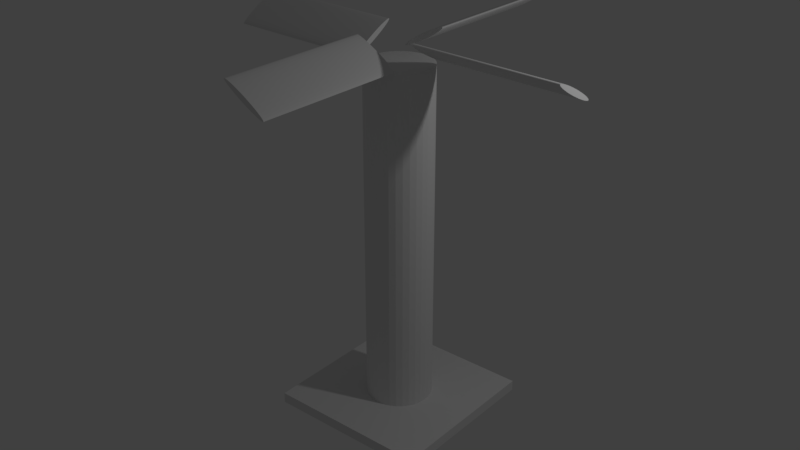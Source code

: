 # Source: AnimatedFan.blend  (saved by Blender 2.79.0; exported with 4.5.12 LTS)
import bpy
from mathutils import Matrix  # noqa: F401  (used for matrix-valued properties, if any)

bpy.ops.wm.read_factory_settings(use_empty=True)
scene = bpy.context.scene
scene.name = 'Scene'

# ---- collections
col_collection_1 = bpy.data.collections.new('Collection 1'); scene.collection.children.link(col_collection_1)

# ---- world
world_world = bpy.data.worlds.new('World'); scene.world = world_world
world_world.color = (0.05088, 0.05088, 0.05088)
world_world.use_sun_shadow = False
world_world.sun_shadow_jitter_overblur = 0.0
world_world.cycles.sampling_method = 'MANUAL'

# ---- lights
light_lamp = bpy.data.lights.new('Lamp', 'POINT')
light_lamp.transmission_factor = 0.0
light_lamp.cutoff_distance = 30.0
light_lamp.energy = 100.0
light_lamp.shadow_buffer_clip_start = 1.001
light_lamp.shadow_soft_size = 0.1
light_lamp.shadow_maximum_resolution = 0.006
light_lamp.use_absolute_resolution = True

# ---- meshes
me_cube = bpy.data.meshes.new('Cube')
me_cube.from_pydata([(-1.0, -1.0, -1.0), (-1.0, -1.0, 1.0), (-1.0, 1.0, -1.0), (-1.0, 1.0, 1.0), (1.0, -1.0, -1.0), (1.0, -1.0, 1.0), (1.0, 1.0, -1.0), (1.0, 1.0, 1.0)], [], [(0, 1, 3, 2), (2, 3, 7, 6), (6, 7, 5, 4), (4, 5, 1, 0), (2, 6, 4, 0), (7, 3, 1, 5)])
me_cube.use_remesh_preserve_volume = False
me_cube.use_remesh_preserve_attributes = False
me_cube.use_mirror_vertex_groups = False
me_cube.update()
me_cylinder_001 = bpy.data.meshes.new('Cylinder.001')
me_cylinder_001.from_pydata([(0.0, 1.0, -5.0), (0.0, 1.0, 1.0), (0.1951, 0.9808, -5.0), (0.1951, 0.9808, 1.0), (0.3827, 0.9239, -5.0), (0.3827, 0.9239, 1.0), (0.5556, 0.8315, -5.0), (0.5556, 0.8315, 1.0), (0.7071, 0.7071, -5.0), (0.7071, 0.7071, 1.0), (0.8315, 0.5556, -5.0), (0.8315, 0.5556, 1.0), (0.9239, 0.3827, -5.0), (0.9239, 0.3827, 1.0), (0.9808, 0.1951, -5.0), (0.9808, 0.1951, 1.0), (1.0, 7.55e-08, -5.0), (1.0, 7.55e-08, 1.0), (0.9808, -0.1951, -5.0), (0.9808, -0.1951, 1.0), (0.9239, -0.3827, -5.0), (0.9239, -0.3827, 1.0), (0.8315, -0.5556, -5.0), (0.8315, -0.5556, 1.0), (0.7071, -0.7071, -5.0), (0.7071, -0.7071, 1.0), (0.5556, -0.8315, -5.0), (0.5556, -0.8315, 1.0), (0.3827, -0.9239, -5.0), (0.3827, -0.9239, 1.0), (0.1951, -0.9808, -5.0), (0.1951, -0.9808, 1.0), (-3.258e-07, -1.0, -5.0), (-3.258e-07, -1.0, 1.0), (-0.1951, -0.9808, -5.0), (-0.1951, -0.9808, 1.0), (-0.3827, -0.9239, -5.0), (-0.3827, -0.9239, 1.0), (-0.5556, -0.8315, -5.0), (-0.5556, -0.8315, 1.0), (-0.7071, -0.7071, -5.0), (-0.7071, -0.7071, 1.0), (-0.8315, -0.5556, -5.0), (-0.8315, -0.5556, 1.0), (-0.9239, -0.3827, -5.0), (-0.9239, -0.3827, 1.0), (-0.9808, -0.1951, -5.0), (-0.9808, -0.1951, 1.0), (-1.0, 9.656e-07, -5.0), (-1.0, 9.656e-07, 1.0), (-0.9808, 0.1951, -5.0), (-0.9808, 0.1951, 1.0), (-0.9239, 0.3827, -5.0), (-0.9239, 0.3827, 1.0), (-0.8315, 0.5556, -5.0), (-0.8315, 0.5556, 1.0), (-0.7071, 0.7071, -5.0), (-0.7071, 0.7071, 1.0), (-0.5556, 0.8315, -5.0), (-0.5556, 0.8315, 1.0), (-0.3827, 0.9239, -5.0), (-0.3827, 0.9239, 1.0), (-0.1951, 0.9808, -5.0), (-0.1951, 0.9808, 1.0)], [], [(0, 1, 3, 2), (2, 3, 5, 4), (4, 5, 7, 6), (6, 7, 9, 8), (8, 9, 11, 10), (10, 11, 13, 12), (12, 13, 15, 14), (14, 15, 17, 16), (16, 17, 19, 18), (18, 19, 21, 20), (20, 21, 23, 22), (22, 23, 25, 24), (24, 25, 27, 26), (26, 27, 29, 28), (28, 29, 31, 30), (30, 31, 33, 32), (32, 33, 35, 34), (34, 35, 37, 36), (36, 37, 39, 38), (38, 39, 41, 40), (40, 41, 43, 42), (42, 43, 45, 44), (44, 45, 47, 46), (46, 47, 49, 48), (48, 49, 51, 50), (50, 51, 53, 52), (52, 53, 55, 54), (54, 55, 57, 56), (56, 57, 59, 58), (58, 59, 61, 60), (3, 1, 63, 61, 59, 57, 55, 53, 51, 49, 47, 45, 43, 41, 39, 37, 35, 33, 31, 29, 27, 25, 23, 21, 19, 17, 15, 13, 11, 9, 7, 5), (60, 61, 63, 62), (62, 63, 1, 0), (0, 2, 4, 6, 8, 10, 12, 14, 16, 18, 20, 22, 24, 26, 28, 30, 32, 34, 36, 38, 40, 42, 44, 46, 48, 50, 52, 54, 56, 58, 60, 62)])
me_cylinder_001.use_remesh_preserve_volume = False
me_cylinder_001.use_remesh_preserve_attributes = False
me_cylinder_001.use_mirror_vertex_groups = False
me_cylinder_001.update()
me_cylinder_002 = bpy.data.meshes.new('Cylinder.002')
me_cylinder_002.from_pydata([(0.0, 1.0, -1.0), (0.0, 1.0, 5.0), (0.1951, 0.9808, -1.0), (0.1951, 0.9808, 5.0), (0.3827, 0.9239, -1.0), (0.3827, 0.9239, 5.0), (0.5556, 0.8315, -1.0), (0.5556, 0.8315, 5.0), (0.7071, 0.7071, -1.0), (0.7071, 0.7071, 5.0), (0.8315, 0.5556, -1.0), (0.8315, 0.5556, 5.0), (0.9239, 0.3827, -1.0), (0.9239, 0.3827, 5.0), (0.9808, 0.1951, -1.0), (0.9808, 0.1951, 5.0), (1.0, 7.55e-08, -1.0), (1.0, 7.55e-08, 5.0), (0.9808, -0.1951, -1.0), (0.9808, -0.1951, 5.0), (0.9239, -0.3827, -1.0), (0.9239, -0.3827, 5.0), (0.8315, -0.5556, -1.0), (0.8315, -0.5556, 5.0), (0.7071, -0.7071, -1.0), (0.7071, -0.7071, 5.0), (0.5556, -0.8315, -1.0), (0.5556, -0.8315, 5.0), (0.3827, -0.9239, -1.0), (0.3827, -0.9239, 5.0), (0.1951, -0.9808, -1.0), (0.1951, -0.9808, 5.0), (-3.258e-07, -1.0, -1.0), (-3.258e-07, -1.0, 5.0), (-0.1951, -0.9808, -1.0), (-0.1951, -0.9808, 5.0), (-0.3827, -0.9239, -1.0), (-0.3827, -0.9239, 5.0), (-0.5556, -0.8315, -1.0), (-0.5556, -0.8315, 5.0), (-0.7071, -0.7071, -1.0), (-0.7071, -0.7071, 5.0), (-0.8315, -0.5556, -1.0), (-0.8315, -0.5556, 5.0), (-0.9239, -0.3827, -1.0), (-0.9239, -0.3827, 5.0), (-0.9808, -0.1951, -1.0), (-0.9808, -0.1951, 5.0), (-1.0, 9.656e-07, -1.0), (-1.0, 9.656e-07, 5.0), (-0.9808, 0.1951, -1.0), (-0.9808, 0.1951, 5.0), (-0.9239, 0.3827, -1.0), (-0.9239, 0.3827, 5.0), (-0.8315, 0.5556, -1.0), (-0.8315, 0.5556, 5.0), (-0.7071, 0.7071, -1.0), (-0.7071, 0.7071, 5.0), (-0.5556, 0.8315, -1.0), (-0.5556, 0.8315, 5.0), (-0.3827, 0.9239, -1.0), (-0.3827, 0.9239, 5.0), (-0.1951, 0.9808, -1.0), (-0.1951, 0.9808, 5.0)], [], [(0, 1, 3, 2), (2, 3, 5, 4), (4, 5, 7, 6), (6, 7, 9, 8), (8, 9, 11, 10), (10, 11, 13, 12), (12, 13, 15, 14), (14, 15, 17, 16), (16, 17, 19, 18), (18, 19, 21, 20), (20, 21, 23, 22), (22, 23, 25, 24), (24, 25, 27, 26), (26, 27, 29, 28), (28, 29, 31, 30), (30, 31, 33, 32), (32, 33, 35, 34), (34, 35, 37, 36), (36, 37, 39, 38), (38, 39, 41, 40), (40, 41, 43, 42), (42, 43, 45, 44), (44, 45, 47, 46), (46, 47, 49, 48), (48, 49, 51, 50), (50, 51, 53, 52), (52, 53, 55, 54), (54, 55, 57, 56), (56, 57, 59, 58), (58, 59, 61, 60), (3, 1, 63, 61, 59, 57, 55, 53, 51, 49, 47, 45, 43, 41, 39, 37, 35, 33, 31, 29, 27, 25, 23, 21, 19, 17, 15, 13, 11, 9, 7, 5), (60, 61, 63, 62), (62, 63, 1, 0), (0, 2, 4, 6, 8, 10, 12, 14, 16, 18, 20, 22, 24, 26, 28, 30, 32, 34, 36, 38, 40, 42, 44, 46, 48, 50, 52, 54, 56, 58, 60, 62)])
me_cylinder_002.use_remesh_preserve_volume = False
me_cylinder_002.use_remesh_preserve_attributes = False
me_cylinder_002.use_mirror_vertex_groups = False
me_cylinder_002.update()
me_cylinder_003 = bpy.data.meshes.new('Cylinder.003')
me_cylinder_003.from_pydata([(0.0, 1.0, -1.0), (0.0, 1.0, 5.0), (0.1951, 0.9808, -1.0), (0.1951, 0.9808, 5.0), (0.3827, 0.9239, -1.0), (0.3827, 0.9239, 5.0), (0.5556, 0.8315, -1.0), (0.5556, 0.8315, 5.0), (0.7071, 0.7071, -1.0), (0.7071, 0.7071, 5.0), (0.8315, 0.5556, -1.0), (0.8315, 0.5556, 5.0), (0.9239, 0.3827, -1.0), (0.9239, 0.3827, 5.0), (0.9808, 0.1951, -1.0), (0.9808, 0.1951, 5.0), (1.0, 7.55e-08, -1.0), (1.0, 7.55e-08, 5.0), (0.9808, -0.1951, -1.0), (0.9808, -0.1951, 5.0), (0.9239, -0.3827, -1.0), (0.9239, -0.3827, 5.0), (0.8315, -0.5556, -1.0), (0.8315, -0.5556, 5.0), (0.7071, -0.7071, -1.0), (0.7071, -0.7071, 5.0), (0.5556, -0.8315, -1.0), (0.5556, -0.8315, 5.0), (0.3827, -0.9239, -1.0), (0.3827, -0.9239, 5.0), (0.1951, -0.9808, -1.0), (0.1951, -0.9808, 5.0), (-3.258e-07, -1.0, -1.0), (-3.258e-07, -1.0, 5.0), (-0.1951, -0.9808, -1.0), (-0.1951, -0.9808, 5.0), (-0.3827, -0.9239, -1.0), (-0.3827, -0.9239, 5.0), (-0.5556, -0.8315, -1.0), (-0.5556, -0.8315, 5.0), (-0.7071, -0.7071, -1.0), (-0.7071, -0.7071, 5.0), (-0.8315, -0.5556, -1.0), (-0.8315, -0.5556, 5.0), (-0.9239, -0.3827, -1.0), (-0.9239, -0.3827, 5.0), (-0.9808, -0.1951, -1.0), (-0.9808, -0.1951, 5.0), (-1.0, 9.656e-07, -1.0), (-1.0, 9.656e-07, 5.0), (-0.9808, 0.1951, -1.0), (-0.9808, 0.1951, 5.0), (-0.9239, 0.3827, -1.0), (-0.9239, 0.3827, 5.0), (-0.8315, 0.5556, -1.0), (-0.8315, 0.5556, 5.0), (-0.7071, 0.7071, -1.0), (-0.7071, 0.7071, 5.0), (-0.5556, 0.8315, -1.0), (-0.5556, 0.8315, 5.0), (-0.3827, 0.9239, -1.0), (-0.3827, 0.9239, 5.0), (-0.1951, 0.9808, -1.0), (-0.1951, 0.9808, 5.0)], [], [(0, 1, 3, 2), (2, 3, 5, 4), (4, 5, 7, 6), (6, 7, 9, 8), (8, 9, 11, 10), (10, 11, 13, 12), (12, 13, 15, 14), (14, 15, 17, 16), (16, 17, 19, 18), (18, 19, 21, 20), (20, 21, 23, 22), (22, 23, 25, 24), (24, 25, 27, 26), (26, 27, 29, 28), (28, 29, 31, 30), (30, 31, 33, 32), (32, 33, 35, 34), (34, 35, 37, 36), (36, 37, 39, 38), (38, 39, 41, 40), (40, 41, 43, 42), (42, 43, 45, 44), (44, 45, 47, 46), (46, 47, 49, 48), (48, 49, 51, 50), (50, 51, 53, 52), (52, 53, 55, 54), (54, 55, 57, 56), (56, 57, 59, 58), (58, 59, 61, 60), (3, 1, 63, 61, 59, 57, 55, 53, 51, 49, 47, 45, 43, 41, 39, 37, 35, 33, 31, 29, 27, 25, 23, 21, 19, 17, 15, 13, 11, 9, 7, 5), (60, 61, 63, 62), (62, 63, 1, 0), (0, 2, 4, 6, 8, 10, 12, 14, 16, 18, 20, 22, 24, 26, 28, 30, 32, 34, 36, 38, 40, 42, 44, 46, 48, 50, 52, 54, 56, 58, 60, 62)])
me_cylinder_003.use_remesh_preserve_volume = False
me_cylinder_003.use_remesh_preserve_attributes = False
me_cylinder_003.use_mirror_vertex_groups = False
me_cylinder_003.update()
me_cylinder_004 = bpy.data.meshes.new('Cylinder.004')
me_cylinder_004.from_pydata([(0.0, 1.0, -5.0), (0.0, 1.0, 1.0), (0.1951, 0.9808, -5.0), (0.1951, 0.9808, 1.0), (0.3827, 0.9239, -5.0), (0.3827, 0.9239, 1.0), (0.5556, 0.8315, -5.0), (0.5556, 0.8315, 1.0), (0.7071, 0.7071, -5.0), (0.7071, 0.7071, 1.0), (0.8315, 0.5556, -5.0), (0.8315, 0.5556, 1.0), (0.9239, 0.3827, -5.0), (0.9239, 0.3827, 1.0), (0.9808, 0.1951, -5.0), (0.9808, 0.1951, 1.0), (1.0, 7.55e-08, -5.0), (1.0, 7.55e-08, 1.0), (0.9808, -0.1951, -5.0), (0.9808, -0.1951, 1.0), (0.9239, -0.3827, -5.0), (0.9239, -0.3827, 1.0), (0.8315, -0.5556, -5.0), (0.8315, -0.5556, 1.0), (0.7071, -0.7071, -5.0), (0.7071, -0.7071, 1.0), (0.5556, -0.8315, -5.0), (0.5556, -0.8315, 1.0), (0.3827, -0.9239, -5.0), (0.3827, -0.9239, 1.0), (0.1951, -0.9808, -5.0), (0.1951, -0.9808, 1.0), (-3.258e-07, -1.0, -5.0), (-3.258e-07, -1.0, 1.0), (-0.1951, -0.9808, -5.0), (-0.1951, -0.9808, 1.0), (-0.3827, -0.9239, -5.0), (-0.3827, -0.9239, 1.0), (-0.5556, -0.8315, -5.0), (-0.5556, -0.8315, 1.0), (-0.7071, -0.7071, -5.0), (-0.7071, -0.7071, 1.0), (-0.8315, -0.5556, -5.0), (-0.8315, -0.5556, 1.0), (-0.9239, -0.3827, -5.0), (-0.9239, -0.3827, 1.0), (-0.9808, -0.1951, -5.0), (-0.9808, -0.1951, 1.0), (-1.0, 9.656e-07, -5.0), (-1.0, 9.656e-07, 1.0), (-0.9808, 0.1951, -5.0), (-0.9808, 0.1951, 1.0), (-0.9239, 0.3827, -5.0), (-0.9239, 0.3827, 1.0), (-0.8315, 0.5556, -5.0), (-0.8315, 0.5556, 1.0), (-0.7071, 0.7071, -5.0), (-0.7071, 0.7071, 1.0), (-0.5556, 0.8315, -5.0), (-0.5556, 0.8315, 1.0), (-0.3827, 0.9239, -5.0), (-0.3827, 0.9239, 1.0), (-0.1951, 0.9808, -5.0), (-0.1951, 0.9808, 1.0)], [], [(0, 1, 3, 2), (2, 3, 5, 4), (4, 5, 7, 6), (6, 7, 9, 8), (8, 9, 11, 10), (10, 11, 13, 12), (12, 13, 15, 14), (14, 15, 17, 16), (16, 17, 19, 18), (18, 19, 21, 20), (20, 21, 23, 22), (22, 23, 25, 24), (24, 25, 27, 26), (26, 27, 29, 28), (28, 29, 31, 30), (30, 31, 33, 32), (32, 33, 35, 34), (34, 35, 37, 36), (36, 37, 39, 38), (38, 39, 41, 40), (40, 41, 43, 42), (42, 43, 45, 44), (44, 45, 47, 46), (46, 47, 49, 48), (48, 49, 51, 50), (50, 51, 53, 52), (52, 53, 55, 54), (54, 55, 57, 56), (56, 57, 59, 58), (58, 59, 61, 60), (3, 1, 63, 61, 59, 57, 55, 53, 51, 49, 47, 45, 43, 41, 39, 37, 35, 33, 31, 29, 27, 25, 23, 21, 19, 17, 15, 13, 11, 9, 7, 5), (60, 61, 63, 62), (62, 63, 1, 0), (0, 2, 4, 6, 8, 10, 12, 14, 16, 18, 20, 22, 24, 26, 28, 30, 32, 34, 36, 38, 40, 42, 44, 46, 48, 50, 52, 54, 56, 58, 60, 62)])
me_cylinder_004.use_remesh_preserve_volume = False
me_cylinder_004.use_remesh_preserve_attributes = False
me_cylinder_004.use_mirror_vertex_groups = False
me_cylinder_004.update()
me_cylinder = bpy.data.meshes.new('Cylinder')
me_cylinder.from_pydata([(0.0, 1.0, 0.0), (0.0, 1.0, 10.0), (0.1951, 0.9808, 0.0), (0.1951, 0.9808, 10.0), (0.3827, 0.9239, 0.0), (0.3827, 0.9239, 10.0), (0.5556, 0.8315, 0.0), (0.5556, 0.8315, 10.0), (0.7071, 0.7071, 0.0), (0.7071, 0.7071, 10.0), (0.8315, 0.5556, 0.0), (0.8315, 0.5556, 10.0), (0.9239, 0.3827, 0.0), (0.9239, 0.3827, 10.0), (0.9808, 0.1951, 0.0), (0.9808, 0.1951, 10.0), (1.0, 7.55e-08, 0.0), (1.0, 7.55e-08, 10.0), (0.9808, -0.1951, 0.0), (0.9808, -0.1951, 10.0), (0.9239, -0.3827, 0.0), (0.9239, -0.3827, 10.0), (0.8315, -0.5556, 0.0), (0.8315, -0.5556, 10.0), (0.7071, -0.7071, 0.0), (0.7071, -0.7071, 10.0), (0.5556, -0.8315, 0.0), (0.5556, -0.8315, 10.0), (0.3827, -0.9239, 0.0), (0.3827, -0.9239, 10.0), (0.1951, -0.9808, 0.0), (0.1951, -0.9808, 10.0), (-3.258e-07, -1.0, 0.0), (-3.258e-07, -1.0, 10.0), (-0.1951, -0.9808, 0.0), (-0.1951, -0.9808, 10.0), (-0.3827, -0.9239, 0.0), (-0.3827, -0.9239, 10.0), (-0.5556, -0.8315, 0.0), (-0.5556, -0.8315, 10.0), (-0.7071, -0.7071, 0.0), (-0.7071, -0.7071, 10.0), (-0.8315, -0.5556, 0.0), (-0.8315, -0.5556, 10.0), (-0.9239, -0.3827, 0.0), (-0.9239, -0.3827, 10.0), (-0.9808, -0.1951, 0.0), (-0.9808, -0.1951, 10.0), (-1.0, 9.656e-07, 0.0), (-1.0, 9.656e-07, 10.0), (-0.9808, 0.1951, 0.0), (-0.9808, 0.1951, 10.0), (-0.9239, 0.3827, 0.0), (-0.9239, 0.3827, 10.0), (-0.8315, 0.5556, 0.0), (-0.8315, 0.5556, 10.0), (-0.7071, 0.7071, 0.0), (-0.7071, 0.7071, 10.0), (-0.5556, 0.8315, 0.0), (-0.5556, 0.8315, 10.0), (-0.3827, 0.9239, 0.0), (-0.3827, 0.9239, 10.0), (-0.1951, 0.9808, 0.0), (-0.1951, 0.9808, 10.0)], [], [(0, 1, 3, 2), (2, 3, 5, 4), (4, 5, 7, 6), (6, 7, 9, 8), (8, 9, 11, 10), (10, 11, 13, 12), (12, 13, 15, 14), (14, 15, 17, 16), (16, 17, 19, 18), (18, 19, 21, 20), (20, 21, 23, 22), (22, 23, 25, 24), (24, 25, 27, 26), (26, 27, 29, 28), (28, 29, 31, 30), (30, 31, 33, 32), (32, 33, 35, 34), (34, 35, 37, 36), (36, 37, 39, 38), (38, 39, 41, 40), (40, 41, 43, 42), (42, 43, 45, 44), (44, 45, 47, 46), (46, 47, 49, 48), (48, 49, 51, 50), (50, 51, 53, 52), (52, 53, 55, 54), (54, 55, 57, 56), (56, 57, 59, 58), (58, 59, 61, 60), (3, 1, 63, 61, 59, 57, 55, 53, 51, 49, 47, 45, 43, 41, 39, 37, 35, 33, 31, 29, 27, 25, 23, 21, 19, 17, 15, 13, 11, 9, 7, 5), (60, 61, 63, 62), (62, 63, 1, 0), (0, 2, 4, 6, 8, 10, 12, 14, 16, 18, 20, 22, 24, 26, 28, 30, 32, 34, 36, 38, 40, 42, 44, 46, 48, 50, 52, 54, 56, 58, 60, 62)])
me_cylinder.use_remesh_preserve_volume = False
me_cylinder.use_remesh_preserve_attributes = False
me_cylinder.use_mirror_vertex_groups = False
me_cylinder.update()
arm_armature = bpy.data.armatures.new('Armature')  # bones are not reproduced

# ---- objects
ob_base = bpy.data.objects.new('Base', me_cube)
ob_pivotarmature = bpy.data.objects.new('PivotArmature', arm_armature)
ob_pivot = bpy.data.objects.new('Pivot', None)
ob_blade1 = bpy.data.objects.new('Blade1', me_cylinder_001)
ob_blade2 = bpy.data.objects.new('Blade2', me_cylinder_002)
ob_blade3 = bpy.data.objects.new('Blade3', me_cylinder_003)
ob_blade4 = bpy.data.objects.new('Blade4', me_cylinder_004)
ob_bladebeam = bpy.data.objects.new('BladeBeam', me_cylinder)
ob_lamp = bpy.data.objects.new('Lamp', light_lamp)

# ---- transforms, parenting, visibility, modifiers, constraints
ob_base.location = (0.0, 0.0, 0.0)
ob_base.scale = (1.0, 1.0, 0.06486)
ob_base.lineart.crease_threshold = 0.0
ob_pivotarmature.location = (0.004405, 0.006164, 4.352)
ob_pivotarmature.rotation_euler = (0.0, -0.0, -0.02768)
ob_pivotarmature.show_in_front = True
ob_pivotarmature.lineart.crease_threshold = 0.0
ob_pivot.parent = ob_pivotarmature
ob_pivot.matrix_parent_inverse = Matrix(((1.0, 0.0, 0.0, -0.004405), (0.0, 1.0, 0.0, -0.006164), (0.0, 0.0, 1.0, -4.25), (0.0, 0.0, 0.0, 1.0)))
ob_pivot.location = (0.004405, 0.006164, 4.194)
ob_pivot.scale = (0.3587, 0.3587, 0.3587)
ob_pivot.empty_image_offset = (0.0, 0.0)
ob_pivot.lineart.crease_threshold = 0.0
ob_blade1.parent = ob_pivot
ob_blade1.matrix_parent_inverse = Matrix(((2.788, 0.0, 0.0, 0.01168), (0.0, 2.788, 0.0, -0.01718), (0.0, 0.0, 2.788, -11.69), (0.0, 0.0, 0.0, 1.0)))
ob_blade1.location = (0.685, 0.0, 4.35)
ob_blade1.rotation_euler = (1.571, 2.094, 1.571)
ob_blade1.scale = (-0.035, -0.3, -0.3)
ob_blade1.lineart.crease_threshold = 0.0
ob_blade2.parent = ob_pivot
ob_blade2.matrix_parent_inverse = Matrix(((2.788, 0.0, 0.0, 0.01168), (0.0, 2.788, 0.0, -0.01718), (0.0, 0.0, 2.788, -11.69), (0.0, 0.0, 0.0, 1.0)))
ob_blade2.location = (-0.685, 0.0, 4.35)
ob_blade2.rotation_euler = (-1.57, -2.094, 1.57)
ob_blade2.scale = (0.035, 0.3, 0.3)
ob_blade2.lineart.crease_threshold = 0.0
ob_blade3.parent = ob_pivot
ob_blade3.matrix_parent_inverse = Matrix(((2.788, 0.0, 0.0, 0.01168), (0.0, 2.788, 0.0, -0.01718), (0.0, 0.0, 2.788, -11.69), (0.0, 0.0, 0.0, 1.0)))
ob_blade3.location = (0.0, -0.685, 4.35)
ob_blade3.rotation_euler = (1.571, 0.5236, 0.0)
ob_blade3.scale = (0.3, 0.035, 0.3)
ob_blade3.lineart.crease_threshold = 0.0
ob_blade4.parent = ob_pivot
ob_blade4.matrix_parent_inverse = Matrix(((2.788, 0.0, 0.0, 0.01168), (0.0, 2.788, 0.0, -0.01718), (0.0, 0.0, 2.788, -11.69), (0.0, 0.0, 0.0, 1.0)))
ob_blade4.location = (0.0, 0.685, 4.35)
ob_blade4.rotation_euler = (1.57, -0.5236, 0.0)
ob_blade4.scale = (0.3, 0.035, 0.3)
ob_blade4.lineart.crease_threshold = 0.0
ob_bladebeam.location = (0.0, 0.0, 0.0)
ob_bladebeam.scale = (0.4, 0.4, 0.425)
ob_bladebeam.lineart.crease_threshold = 0.0
ob_lamp.location = (4.076, 1.005, 5.904)
ob_lamp.rotation_euler = (0.6503, 0.05522, 1.866)
ob_lamp.lock_rotations_4d = False
ob_lamp.empty_display_type = 'ARROWS'
ob_lamp.color = (0.0, 0.0, 0.0, 0.0)
ob_lamp.lineart.crease_threshold = 0.0

# ---- collection membership
col_collection_1.objects.link(ob_base)
col_collection_1.objects.link(ob_pivotarmature)
col_collection_1.objects.link(ob_pivot)
col_collection_1.objects.link(ob_blade1)
col_collection_1.objects.link(ob_blade2)
col_collection_1.objects.link(ob_blade3)
col_collection_1.objects.link(ob_blade4)
col_collection_1.objects.link(ob_bladebeam)
col_collection_1.objects.link(ob_lamp)

# ---- scene / render settings (as saved in the file)
scene.frame_start = 1; scene.frame_end = 40; scene.frame_set(2)
scene.render.engine = 'BLENDER_EEVEE_NEXT'
scene.render.resolution_percentage = 50
scene.render.dither_intensity = 0.0
scene.cycles.use_denoising = False
scene.cycles.samples = 128
scene.cycles.sampling_pattern = 'TABULATED_SOBOL'
scene.cycles.use_adaptive_sampling = False
scene.cycles.use_light_tree = False
scene.cycles.blur_glossy = 0.0
scene.cycles.sample_clamp_indirect = 0.0
scene.view_settings.view_transform = 'Standard'
bpy.context.view_layer.update()

# ---- added for rendering (the .blend has no active camera): camera
cam_auto = bpy.data.cameras.new('AutoCamera')
cam_auto.lens = 50.0
cam_auto.sensor_width = 36.0
cam_auto.clip_end = 1000.0
ob_auto_camera = bpy.data.objects.new('AutoCamera', cam_auto)
scene.collection.objects.link(ob_auto_camera)
ob_auto_camera.location = (7.24037, -8.67845, 8.10098)
ob_auto_camera.rotation_euler = (1.09748, -7.21219e-08, 0.694738)
scene.camera = ob_auto_camera
bpy.context.view_layer.update()
